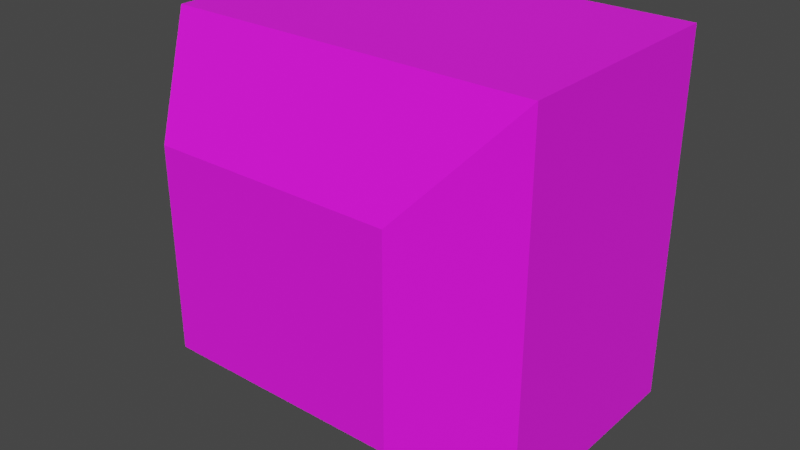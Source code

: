 # Source: TV.blend  (saved by Blender 2.92.15; exported with 4.5.12 LTS)
import bpy
from mathutils import Matrix  # noqa: F401  (used for matrix-valued properties, if any)

bpy.ops.wm.read_factory_settings(use_empty=True)
scene = bpy.context.scene
scene.name = 'Scene'

# ---- collections
col_collection = bpy.data.collections.new('Collection'); scene.collection.children.link(col_collection)

# ---- images (referenced by path relative to the original .blend; pixels are not part of the script)
import os
ASSET_DIR = os.environ.get("B2B_ASSET_DIR", "")  # directory of the original .blend (textures are referenced by path, not embedded)
HERE = os.path.dirname(os.path.abspath(__file__))  # packed textures are extracted next to this script under _unpacked/

def load_image(name, relpath, width, height, colorspace="sRGB"):
    """Load a texture the original file referenced (path relative to the .blend, or extracted next to this script)."""
    p = next((c for c in (os.path.join(HERE, relpath), os.path.join(ASSET_DIR, relpath)) if relpath and os.path.exists(c)), "")
    if p:
        img = bpy.data.images.load(p, check_existing=True)
        img.name = name
    else:  # same state as the original file: an image datablock whose file is absent (Cycles renders it pink)
        img = bpy.data.images.new(name, width, height)
        img.source = "FILE"
        img.filepath = "//" + (relpath or name)
    img.colorspace_settings.name = colorspace
    return img
img_colors_png_001 = load_image('Colors.png.001', 'Materials/Colors.png', 1024, 1024, 'sRGB')
img_colors_png = load_image('Colors.png', 'Colors.png', 1024, 1024, 'sRGB')
img_deevadee_png = load_image('DeeVaDee.png', 'DeeVaDee.png', 1024, 1024, 'sRGB')

# ---- materials (node trees are filled in below, after node groups)
mat_colors = bpy.data.materials.new('Colors')
mat_colorsemissive = bpy.data.materials.new('ColorsEmissive')
mat_dvdvideo = bpy.data.materials.new('DVDVideo')
mat_dvdvideo.surface_render_method = 'BLENDED'
mat_dvdvideo.blend_method = 'BLEND'

# ---- material node trees
mat_colors.use_nodes = True; mat_colors.node_tree.nodes.clear()
_N = mat_colors.node_tree.nodes; _L = mat_colors.node_tree.links
n0 = _N.new('ShaderNodeBsdfPrincipled'); n0.name = 'Principled BSDF'; n0.location = (10, 300)
n0.distribution = 'GGX'
n0.subsurface_method = 'BURLEY'
n0.inputs[2].default_value = 1.0
n0.inputs[3].default_value = 1.45
n0.inputs[27].default_value = (0.0, 0.0, 0.0, 1.0)
n0.inputs[28].default_value = 1.0
n1 = _N.new('ShaderNodeOutputMaterial'); n1.name = 'Material Output'; n1.location = (300, 300)
n2 = _N.new('ShaderNodeTexImage'); n2.name = 'Image Texture'; n2.location = (-280, 275)
n2.image = img_colors_png_001
_L.new(n0.outputs[0], n1.inputs[0])
_L.new(n2.outputs[0], n0.inputs[0])
n1.is_active_output = True
mat_colorsemissive.use_nodes = True; mat_colorsemissive.node_tree.nodes.clear()
_N = mat_colorsemissive.node_tree.nodes; _L = mat_colorsemissive.node_tree.links
n0 = _N.new('ShaderNodeBsdfPrincipled'); n0.name = 'Principled BSDF'; n0.location = (10, 300)
n0.distribution = 'GGX'
n0.subsurface_method = 'BURLEY'
n0.inputs[2].default_value = 1.0
n0.inputs[3].default_value = 1.45
n0.inputs[28].default_value = 2.0
n1 = _N.new('ShaderNodeOutputMaterial'); n1.name = 'Material Output'; n1.location = (300, 300)
n2 = _N.new('ShaderNodeTexImage'); n2.name = 'Image Texture'; n2.location = (-280, 275)
n2.image = img_colors_png_001
n3 = _N.new('ShaderNodeTexImage'); n3.name = 'Image Texture.001'; n3.location = (-280, -150)
n3.image = img_colors_png
_L.new(n0.outputs[0], n1.inputs[0])
_L.new(n2.outputs[0], n0.inputs[0])
_L.new(n3.outputs[0], n0.inputs[27])
n1.is_active_output = True
mat_dvdvideo.use_nodes = True; mat_dvdvideo.node_tree.nodes.clear()
_N = mat_dvdvideo.node_tree.nodes; _L = mat_dvdvideo.node_tree.links
n0 = _N.new('ShaderNodeBsdfPrincipled'); n0.name = 'Principled BSDF'; n0.location = (-123, 296)
n0.distribution = 'GGX'
n0.subsurface_method = 'BURLEY'
n0.inputs[0].default_value = (1.0, 1.0, 1.0, 1.0)
n0.inputs[3].default_value = 1.45
n0.inputs[27].default_value = (0.0, 0.0, 0.0, 1.0)
n0.inputs[28].default_value = 1.0
n1 = _N.new('ShaderNodeOutputMaterial'); n1.name = 'Material Output'; n1.location = (177, 296)
n2 = _N.new('ShaderNodeTexImage'); n2.name = 'Image Texture'; n2.location = (-838, 120)
n2.image = img_deevadee_png
n2.extension = 'CLIP'
_L.new(n2.outputs[1], n0.inputs[4])
_L.new(n0.outputs[0], n1.inputs[0])
n1.is_active_output = True

# ---- world
world_world = bpy.data.worlds.new('World'); scene.world = world_world
world_world.use_nodes = True; world_world.node_tree.nodes.clear()
_N = world_world.node_tree.nodes; _L = world_world.node_tree.links
n0 = _N.new('ShaderNodeOutputWorld'); n0.name = 'World Output'; n0.location = (300, 300)
n1 = _N.new('ShaderNodeBackground'); n1.name = 'Background'; n1.location = (10, 300)
n1.inputs[0].default_value = (0.05088, 0.05088, 0.05088, 1.0)
_L.new(n1.outputs[0], n0.inputs[0])
n0.is_active_output = True
world_world.color = (0.05088, 0.05088, 0.05088)
world_world.use_sun_shadow = False
world_world.sun_shadow_jitter_overblur = 0.0

# ---- meshes
me_cube = bpy.data.meshes.new('Cube')
me_cube.from_pydata([(0.4607, 0.5, -0.4607), (0.4607, 0.5, 0.4607), (0.3169, -0.3676, -0.265), (0.3169, -0.3676, 0.265), (-0.4607, 0.5, -0.4607), (-0.4607, 0.5, 0.4607), (-0.3169, -0.3676, -0.265), (-0.3169, -0.3676, 0.265), (0.5, -0.1368, 0.5), (0.5, -0.1368, -0.5), (-0.5, -0.1368, -0.5), (-0.5, -0.1368, 0.5), (0.5, 0.5, -0.5), (0.5, 0.5, 0.5), (-0.5, 0.5, 0.5), (-0.5, 0.5, -0.5), (0.4607, 0.4741, -0.4607), (0.4607, 0.4741, 0.4607), (-0.4607, 0.4741, 0.4607), (-0.4607, 0.4741, -0.4607)], [], [(12, 13, 8, 9), (2, 3, 7, 6), (10, 11, 14, 15), (0, 4, 19, 16), (9, 10, 15, 12), (11, 8, 13, 14), (3, 2, 9, 8), (2, 6, 10, 9), (7, 3, 8, 11), (6, 7, 11, 10), (0, 1, 13, 12), (5, 4, 15, 14), (4, 0, 12, 15), (1, 5, 14, 13), (19, 18, 17, 16), (1, 0, 16, 17), (5, 1, 17, 18), (4, 5, 18, 19)])
me_cube.polygons.foreach_set('material_index', [0, 0, 0, 0, 0, 0, 0, 0, 0, 0, 0, 0, 0, 0, 1, 0, 0, 0])
_uv = me_cube.uv_layers.new(name='UVMap')
_uv.uv.foreach_set('vector', [0.01397, 0.00336, 0.01397, 0.00336, 0.01397, 0.00336, 0.01397, 0.00336, 0.01397, 0.00336, 0.01397, 0.00336, 0.01397, 0.00336, 0.01397, 0.00336, 0.01397, 0.00336, 0.01397, 0.00336, 0.01397, 0.00336, 0.01397, 0.00336, 0.01397, 0.00336, 0.01397, 0.00336, 0.01397, 0.00336, 0.01397, 0.00336, 0.01397, 0.00336, 0.01397, 0.00336, 0.01397, 0.00336, 0.01397, 0.00336, 0.01397, 0.00336, 0.01397, 0.00336, 0.01397, 0.00336, 0.01397, 0.00336, 0.01397, 0.00336, 0.01397, 0.00336, 0.01397, 0.00336, 0.01397, 0.00336, 0.01397, 0.00336, 0.01397, 0.00336, 0.01397, 0.00336, 0.01397, 0.00336, 0.01397, 0.00336, 0.01397, 0.00336, 0.01397, 0.00336, 0.01397, 0.00336, 0.01397, 0.00336, 0.01397, 0.00336, 0.01397, 0.00336, 0.01397, 0.00336, 0.01397, 0.00336, 0.01397, 0.00336, 0.01397, 0.00336, 0.01397, 0.00336, 0.01397, 0.00336, 0.01397, 0.00336, 0.01397, 0.00336, 0.01397, 0.00336, 0.01397, 0.00336, 0.01397, 0.00336, 0.01397, 0.00336, 0.01397, 0.00336, 0.01397, 0.00336, 0.01397, 0.00336, 0.01397, 0.00336, 0.01397, 0.00336, 0.0254, 0.0037, 0.0254, 0.0037, 0.0254, 0.0037, 0.0254, 0.0037, 0.01397, 0.00336, 0.01397, 0.00336, 0.01397, 0.00336, 0.01397, 0.00336, 0.01397, 0.00336, 0.01397, 0.00336, 0.01397, 0.00336, 0.01397, 0.00336, 0.01397, 0.00336, 0.01397, 0.00336, 0.01397, 0.00336, 0.01397, 0.00336])
me_cube.materials.append(mat_colors)
me_cube.materials.append(mat_colorsemissive)
me_cube.use_remesh_fix_poles = True
me_cube.use_remesh_preserve_attributes = False
me_cube.use_mirror_vertex_groups = False
me_cube.update()
me_deevadee = bpy.data.meshes.new('DeeVaDee')
me_deevadee.from_pydata([(0.09258, 0.4791, -0.04046), (-0.09258, 0.4791, -0.04046), (0.09258, 0.4791, 0.04046), (-0.09258, 0.4791, 0.04046)], [], [(0, 1, 3, 2)])
_uv = me_deevadee.uv_layers.new(name='UVMap')
_uv.uv.foreach_set('vector', [0.0, 0.0, 1.0, 0.0, 1.0, 1.0, 0.0, 1.0])
me_deevadee.materials.append(mat_dvdvideo)
me_deevadee.use_remesh_fix_poles = True
me_deevadee.use_remesh_preserve_attributes = False
me_deevadee.use_mirror_vertex_groups = False
me_deevadee.update()

# ---- objects
ob_cube = bpy.data.objects.new('Cube', me_cube)
ob_deevadee = bpy.data.objects.new('DeeVaDee', me_deevadee)

# ---- transforms, parenting, visibility, modifiers, constraints
ob_cube.location = (0.0, 0.0, 0.0)
ob_cube.lineart.crease_threshold = 0.0
ob_deevadee.parent = ob_cube
ob_deevadee.location = (0.0, 0.0, 0.0)
ob_deevadee.lineart.crease_threshold = 0.0

# ---- collection membership
col_collection.objects.link(ob_cube)
col_collection.objects.link(ob_deevadee)

# ---- scene / render settings (as saved in the file)
scene.frame_start = 1; scene.frame_end = 250; scene.frame_set(1)
scene.render.engine = 'CYCLES'
scene.render.image_settings.file_format = 'FFMPEG'
scene.render.image_settings.color_mode = 'RGB'
scene.cycles.use_denoising = False
scene.cycles.samples = 128
scene.cycles.sampling_pattern = 'TABULATED_SOBOL'
scene.cycles.use_light_tree = False
scene.cycles.max_bounces = 4
scene.cycles.diffuse_bounces = 2
scene.cycles.transmission_bounces = 4
scene.cycles.volume_bounces = 2
scene.cycles.transparent_max_bounces = 4
scene.view_settings.view_transform = 'Filmic'
bpy.context.view_layer.update()

# ---- added for rendering (the .blend has no active camera and no usable light): camera, sun
cam_auto = bpy.data.cameras.new('AutoCamera')
cam_auto.lens = 50.0
cam_auto.sensor_width = 36.0
cam_auto.clip_end = 1000.0
ob_auto_camera = bpy.data.objects.new('AutoCamera', cam_auto)
scene.collection.objects.link(ob_auto_camera)
ob_auto_camera.location = (1.53508, -1.77591, 1.22807)
ob_auto_camera.rotation_euler = (1.09748, -7.21219e-08, 0.694738)
scene.camera = ob_auto_camera
light_auto_sun = bpy.data.lights.new('AutoSun', 'SUN')
light_auto_sun.energy = 3.0
light_auto_sun.angle = 0.0523599
ob_auto_sun = bpy.data.objects.new('AutoSun', light_auto_sun)
scene.collection.objects.link(ob_auto_sun)
ob_auto_sun.rotation_euler = (0.872665, 0.174533, 0.523599)
bpy.context.view_layer.update()
